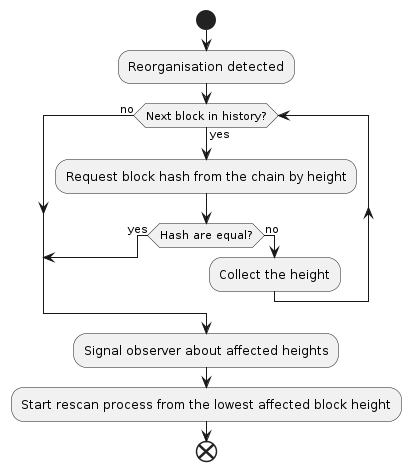

The diagram above was rendered by PlantUML. Its source (embedded in the PNG):
@startuml utxo_reorg_flow
start

:Reorganisation detected;

while (Next block in history?) is (yes)
    
    :Request block hash from the chain by height;

    if (Hash are equal?) then (yes)
        break
    else (no)
        :Collect the height;
    endif

endwhile (no)

:Signal observer about affected heights;
:Start rescan process from the lowest affected block height;

end
@enduml